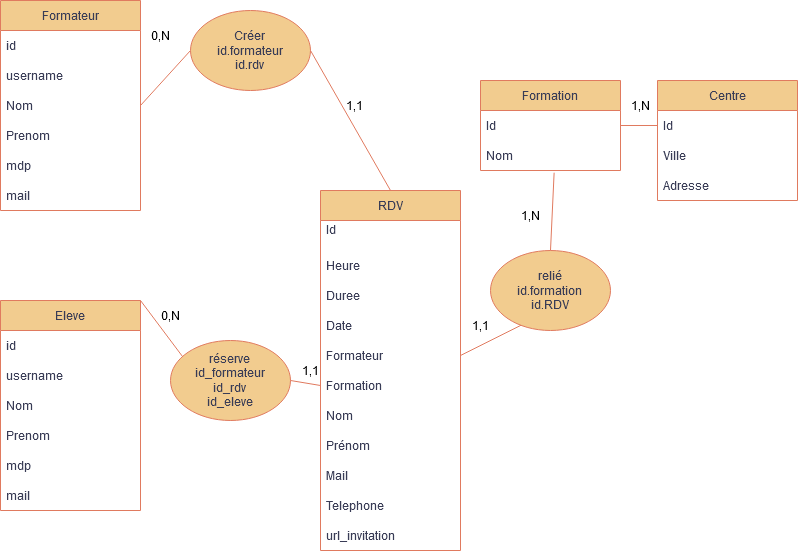

The diagram above was exported from draw.io. Its source (the exported page's mxGraphModel, read from the mxfile embedded in the PNG):
<mxGraphModel dx="1434" dy="774" grid="1" gridSize="10" guides="1" tooltips="1" connect="1" arrows="1" fold="1" page="1" pageScale="1" pageWidth="850" pageHeight="1100" math="0" shadow="0">
  <root>
    <mxCell id="0" />
    <mxCell id="1" parent="0" />
    <mxCell id="Wq3Im6SMh1HqG-ItRGs1-1" value="RDV" style="swimlane;fontStyle=0;childLayout=stackLayout;horizontal=1;startSize=30;horizontalStack=0;resizeParent=1;resizeParentMax=0;resizeLast=0;collapsible=1;marginBottom=0;whiteSpace=wrap;html=1;strokeColor=#E07A5F;fontColor=#393C56;fillColor=#F2CC8F;labelBackgroundColor=none;" vertex="1" parent="1">
      <mxGeometry x="350" y="210" width="140" height="360" as="geometry" />
    </mxCell>
    <mxCell id="Wq3Im6SMh1HqG-ItRGs1-2" value="Id&lt;div&gt;&lt;br&gt;&lt;/div&gt;" style="text;strokeColor=none;fillColor=none;align=left;verticalAlign=middle;spacingLeft=4;spacingRight=4;overflow=hidden;points=[[0,0.5],[1,0.5]];portConstraint=eastwest;rotatable=0;whiteSpace=wrap;html=1;fontColor=#393C56;labelBackgroundColor=none;" vertex="1" parent="Wq3Im6SMh1HqG-ItRGs1-1">
      <mxGeometry y="30" width="140" height="30" as="geometry" />
    </mxCell>
    <mxCell id="Wq3Im6SMh1HqG-ItRGs1-3" value="Heure" style="text;strokeColor=none;fillColor=none;align=left;verticalAlign=middle;spacingLeft=4;spacingRight=4;overflow=hidden;points=[[0,0.5],[1,0.5]];portConstraint=eastwest;rotatable=0;whiteSpace=wrap;html=1;fontColor=#393C56;labelBackgroundColor=none;" vertex="1" parent="Wq3Im6SMh1HqG-ItRGs1-1">
      <mxGeometry y="60" width="140" height="30" as="geometry" />
    </mxCell>
    <mxCell id="Wq3Im6SMh1HqG-ItRGs1-4" value="Duree" style="text;strokeColor=none;fillColor=none;align=left;verticalAlign=middle;spacingLeft=4;spacingRight=4;overflow=hidden;points=[[0,0.5],[1,0.5]];portConstraint=eastwest;rotatable=0;whiteSpace=wrap;html=1;fontColor=#393C56;labelBackgroundColor=none;" vertex="1" parent="Wq3Im6SMh1HqG-ItRGs1-1">
      <mxGeometry y="90" width="140" height="30" as="geometry" />
    </mxCell>
    <mxCell id="Wq3Im6SMh1HqG-ItRGs1-5" value="Date" style="text;strokeColor=none;fillColor=none;align=left;verticalAlign=middle;spacingLeft=4;spacingRight=4;overflow=hidden;points=[[0,0.5],[1,0.5]];portConstraint=eastwest;rotatable=0;whiteSpace=wrap;html=1;fontColor=#393C56;labelBackgroundColor=none;" vertex="1" parent="Wq3Im6SMh1HqG-ItRGs1-1">
      <mxGeometry y="120" width="140" height="30" as="geometry" />
    </mxCell>
    <mxCell id="Wq3Im6SMh1HqG-ItRGs1-6" value="Formateur" style="text;strokeColor=none;fillColor=none;align=left;verticalAlign=middle;spacingLeft=4;spacingRight=4;overflow=hidden;points=[[0,0.5],[1,0.5]];portConstraint=eastwest;rotatable=0;whiteSpace=wrap;html=1;fontColor=#393C56;labelBackgroundColor=none;" vertex="1" parent="Wq3Im6SMh1HqG-ItRGs1-1">
      <mxGeometry y="150" width="140" height="30" as="geometry" />
    </mxCell>
    <mxCell id="Wq3Im6SMh1HqG-ItRGs1-7" value="Formation" style="text;strokeColor=none;fillColor=none;align=left;verticalAlign=middle;spacingLeft=4;spacingRight=4;overflow=hidden;points=[[0,0.5],[1,0.5]];portConstraint=eastwest;rotatable=0;whiteSpace=wrap;html=1;fontColor=#393C56;labelBackgroundColor=none;" vertex="1" parent="Wq3Im6SMh1HqG-ItRGs1-1">
      <mxGeometry y="180" width="140" height="30" as="geometry" />
    </mxCell>
    <mxCell id="Wq3Im6SMh1HqG-ItRGs1-8" value="Nom" style="text;strokeColor=none;fillColor=none;align=left;verticalAlign=middle;spacingLeft=4;spacingRight=4;overflow=hidden;points=[[0,0.5],[1,0.5]];portConstraint=eastwest;rotatable=0;whiteSpace=wrap;html=1;fontColor=#393C56;labelBackgroundColor=none;" vertex="1" parent="Wq3Im6SMh1HqG-ItRGs1-1">
      <mxGeometry y="210" width="140" height="30" as="geometry" />
    </mxCell>
    <mxCell id="Wq3Im6SMh1HqG-ItRGs1-9" value="Prénom" style="text;strokeColor=none;fillColor=none;align=left;verticalAlign=middle;spacingLeft=4;spacingRight=4;overflow=hidden;points=[[0,0.5],[1,0.5]];portConstraint=eastwest;rotatable=0;whiteSpace=wrap;html=1;fontColor=#393C56;labelBackgroundColor=none;" vertex="1" parent="Wq3Im6SMh1HqG-ItRGs1-1">
      <mxGeometry y="240" width="140" height="30" as="geometry" />
    </mxCell>
    <mxCell id="Wq3Im6SMh1HqG-ItRGs1-10" value="Mail" style="text;strokeColor=none;fillColor=none;align=left;verticalAlign=middle;spacingLeft=4;spacingRight=4;overflow=hidden;points=[[0,0.5],[1,0.5]];portConstraint=eastwest;rotatable=0;whiteSpace=wrap;html=1;fontColor=#393C56;labelBackgroundColor=none;" vertex="1" parent="Wq3Im6SMh1HqG-ItRGs1-1">
      <mxGeometry y="270" width="140" height="30" as="geometry" />
    </mxCell>
    <mxCell id="Wq3Im6SMh1HqG-ItRGs1-11" value="Telephone" style="text;strokeColor=none;fillColor=none;align=left;verticalAlign=middle;spacingLeft=4;spacingRight=4;overflow=hidden;points=[[0,0.5],[1,0.5]];portConstraint=eastwest;rotatable=0;whiteSpace=wrap;html=1;fontColor=#393C56;labelBackgroundColor=none;" vertex="1" parent="Wq3Im6SMh1HqG-ItRGs1-1">
      <mxGeometry y="300" width="140" height="30" as="geometry" />
    </mxCell>
    <mxCell id="Wq3Im6SMh1HqG-ItRGs1-12" value="url_invitation" style="text;strokeColor=none;fillColor=none;align=left;verticalAlign=middle;spacingLeft=4;spacingRight=4;overflow=hidden;points=[[0,0.5],[1,0.5]];portConstraint=eastwest;rotatable=0;whiteSpace=wrap;html=1;fontColor=#393C56;labelBackgroundColor=none;" vertex="1" parent="Wq3Im6SMh1HqG-ItRGs1-1">
      <mxGeometry y="330" width="140" height="30" as="geometry" />
    </mxCell>
    <mxCell id="Wq3Im6SMh1HqG-ItRGs1-13" value="Formation" style="swimlane;fontStyle=0;childLayout=stackLayout;horizontal=1;startSize=30;horizontalStack=0;resizeParent=1;resizeParentMax=0;resizeLast=0;collapsible=1;marginBottom=0;whiteSpace=wrap;html=1;strokeColor=#E07A5F;fontColor=#393C56;fillColor=#F2CC8F;labelBackgroundColor=none;" vertex="1" parent="1">
      <mxGeometry x="510" y="100" width="140" height="90" as="geometry" />
    </mxCell>
    <mxCell id="Wq3Im6SMh1HqG-ItRGs1-14" value="Id" style="text;strokeColor=none;fillColor=none;align=left;verticalAlign=middle;spacingLeft=4;spacingRight=4;overflow=hidden;points=[[0,0.5],[1,0.5]];portConstraint=eastwest;rotatable=0;whiteSpace=wrap;html=1;fontColor=#393C56;labelBackgroundColor=none;" vertex="1" parent="Wq3Im6SMh1HqG-ItRGs1-13">
      <mxGeometry y="30" width="140" height="30" as="geometry" />
    </mxCell>
    <mxCell id="Wq3Im6SMh1HqG-ItRGs1-15" value="Nom" style="text;strokeColor=none;fillColor=none;align=left;verticalAlign=middle;spacingLeft=4;spacingRight=4;overflow=hidden;points=[[0,0.5],[1,0.5]];portConstraint=eastwest;rotatable=0;whiteSpace=wrap;html=1;fontColor=#393C56;labelBackgroundColor=none;" vertex="1" parent="Wq3Im6SMh1HqG-ItRGs1-13">
      <mxGeometry y="60" width="140" height="30" as="geometry" />
    </mxCell>
    <mxCell id="Wq3Im6SMh1HqG-ItRGs1-16" value="Centre" style="swimlane;fontStyle=0;childLayout=stackLayout;horizontal=1;startSize=30;horizontalStack=0;resizeParent=1;resizeParentMax=0;resizeLast=0;collapsible=1;marginBottom=0;whiteSpace=wrap;html=1;strokeColor=#E07A5F;fontColor=#393C56;fillColor=#F2CC8F;labelBackgroundColor=none;" vertex="1" parent="1">
      <mxGeometry x="687" y="100" width="140" height="120" as="geometry" />
    </mxCell>
    <mxCell id="Wq3Im6SMh1HqG-ItRGs1-17" value="Id" style="text;strokeColor=none;fillColor=none;align=left;verticalAlign=middle;spacingLeft=4;spacingRight=4;overflow=hidden;points=[[0,0.5],[1,0.5]];portConstraint=eastwest;rotatable=0;whiteSpace=wrap;html=1;fontColor=#393C56;labelBackgroundColor=none;" vertex="1" parent="Wq3Im6SMh1HqG-ItRGs1-16">
      <mxGeometry y="30" width="140" height="30" as="geometry" />
    </mxCell>
    <mxCell id="Wq3Im6SMh1HqG-ItRGs1-18" value="Ville" style="text;strokeColor=none;fillColor=none;align=left;verticalAlign=middle;spacingLeft=4;spacingRight=4;overflow=hidden;points=[[0,0.5],[1,0.5]];portConstraint=eastwest;rotatable=0;whiteSpace=wrap;html=1;fontColor=#393C56;labelBackgroundColor=none;" vertex="1" parent="Wq3Im6SMh1HqG-ItRGs1-16">
      <mxGeometry y="60" width="140" height="30" as="geometry" />
    </mxCell>
    <mxCell id="Wq3Im6SMh1HqG-ItRGs1-19" value="Adresse" style="text;strokeColor=none;fillColor=none;align=left;verticalAlign=middle;spacingLeft=4;spacingRight=4;overflow=hidden;points=[[0,0.5],[1,0.5]];portConstraint=eastwest;rotatable=0;whiteSpace=wrap;html=1;fontColor=#393C56;labelBackgroundColor=none;" vertex="1" parent="Wq3Im6SMh1HqG-ItRGs1-16">
      <mxGeometry y="90" width="140" height="30" as="geometry" />
    </mxCell>
    <mxCell id="Wq3Im6SMh1HqG-ItRGs1-20" value="Eleve" style="swimlane;fontStyle=0;childLayout=stackLayout;horizontal=1;startSize=30;horizontalStack=0;resizeParent=1;resizeParentMax=0;resizeLast=0;collapsible=1;marginBottom=0;whiteSpace=wrap;html=1;strokeColor=#E07A5F;fontColor=#393C56;fillColor=#F2CC8F;labelBackgroundColor=none;" vertex="1" parent="1">
      <mxGeometry x="30" y="320" width="140" height="210" as="geometry" />
    </mxCell>
    <mxCell id="Wq3Im6SMh1HqG-ItRGs1-21" value="id" style="text;strokeColor=none;fillColor=none;align=left;verticalAlign=middle;spacingLeft=4;spacingRight=4;overflow=hidden;points=[[0,0.5],[1,0.5]];portConstraint=eastwest;rotatable=0;whiteSpace=wrap;html=1;fontColor=#393C56;labelBackgroundColor=none;" vertex="1" parent="Wq3Im6SMh1HqG-ItRGs1-20">
      <mxGeometry y="30" width="140" height="30" as="geometry" />
    </mxCell>
    <mxCell id="Wq3Im6SMh1HqG-ItRGs1-22" value="username" style="text;strokeColor=none;fillColor=none;align=left;verticalAlign=middle;spacingLeft=4;spacingRight=4;overflow=hidden;points=[[0,0.5],[1,0.5]];portConstraint=eastwest;rotatable=0;whiteSpace=wrap;html=1;fontColor=#393C56;labelBackgroundColor=none;" vertex="1" parent="Wq3Im6SMh1HqG-ItRGs1-20">
      <mxGeometry y="60" width="140" height="30" as="geometry" />
    </mxCell>
    <mxCell id="Wq3Im6SMh1HqG-ItRGs1-23" value="Nom" style="text;strokeColor=none;fillColor=none;align=left;verticalAlign=middle;spacingLeft=4;spacingRight=4;overflow=hidden;points=[[0,0.5],[1,0.5]];portConstraint=eastwest;rotatable=0;whiteSpace=wrap;html=1;fontColor=#393C56;labelBackgroundColor=none;" vertex="1" parent="Wq3Im6SMh1HqG-ItRGs1-20">
      <mxGeometry y="90" width="140" height="30" as="geometry" />
    </mxCell>
    <mxCell id="Wq3Im6SMh1HqG-ItRGs1-24" value="Prenom" style="text;strokeColor=none;fillColor=none;align=left;verticalAlign=middle;spacingLeft=4;spacingRight=4;overflow=hidden;points=[[0,0.5],[1,0.5]];portConstraint=eastwest;rotatable=0;whiteSpace=wrap;html=1;fontColor=#393C56;labelBackgroundColor=none;" vertex="1" parent="Wq3Im6SMh1HqG-ItRGs1-20">
      <mxGeometry y="120" width="140" height="30" as="geometry" />
    </mxCell>
    <mxCell id="Wq3Im6SMh1HqG-ItRGs1-25" value="mdp" style="text;strokeColor=none;fillColor=none;align=left;verticalAlign=middle;spacingLeft=4;spacingRight=4;overflow=hidden;points=[[0,0.5],[1,0.5]];portConstraint=eastwest;rotatable=0;whiteSpace=wrap;html=1;fontColor=#393C56;labelBackgroundColor=none;" vertex="1" parent="Wq3Im6SMh1HqG-ItRGs1-20">
      <mxGeometry y="150" width="140" height="30" as="geometry" />
    </mxCell>
    <mxCell id="Wq3Im6SMh1HqG-ItRGs1-26" value="mail" style="text;strokeColor=none;fillColor=none;align=left;verticalAlign=middle;spacingLeft=4;spacingRight=4;overflow=hidden;points=[[0,0.5],[1,0.5]];portConstraint=eastwest;rotatable=0;whiteSpace=wrap;html=1;fontColor=#393C56;labelBackgroundColor=none;" vertex="1" parent="Wq3Im6SMh1HqG-ItRGs1-20">
      <mxGeometry y="180" width="140" height="30" as="geometry" />
    </mxCell>
    <mxCell id="Wq3Im6SMh1HqG-ItRGs1-27" value="Formateur" style="swimlane;fontStyle=0;childLayout=stackLayout;horizontal=1;startSize=30;horizontalStack=0;resizeParent=1;resizeParentMax=0;resizeLast=0;collapsible=1;marginBottom=0;whiteSpace=wrap;html=1;strokeColor=#E07A5F;fontColor=#393C56;fillColor=#F2CC8F;labelBackgroundColor=none;" vertex="1" parent="1">
      <mxGeometry x="30" y="20" width="140" height="210" as="geometry" />
    </mxCell>
    <mxCell id="Wq3Im6SMh1HqG-ItRGs1-28" value="id" style="text;strokeColor=none;fillColor=none;align=left;verticalAlign=middle;spacingLeft=4;spacingRight=4;overflow=hidden;points=[[0,0.5],[1,0.5]];portConstraint=eastwest;rotatable=0;whiteSpace=wrap;html=1;fontColor=#393C56;labelBackgroundColor=none;" vertex="1" parent="Wq3Im6SMh1HqG-ItRGs1-27">
      <mxGeometry y="30" width="140" height="30" as="geometry" />
    </mxCell>
    <mxCell id="Wq3Im6SMh1HqG-ItRGs1-29" value="username" style="text;strokeColor=none;fillColor=none;align=left;verticalAlign=middle;spacingLeft=4;spacingRight=4;overflow=hidden;points=[[0,0.5],[1,0.5]];portConstraint=eastwest;rotatable=0;whiteSpace=wrap;html=1;fontColor=#393C56;labelBackgroundColor=none;" vertex="1" parent="Wq3Im6SMh1HqG-ItRGs1-27">
      <mxGeometry y="60" width="140" height="30" as="geometry" />
    </mxCell>
    <mxCell id="Wq3Im6SMh1HqG-ItRGs1-30" value="Nom" style="text;strokeColor=none;fillColor=none;align=left;verticalAlign=middle;spacingLeft=4;spacingRight=4;overflow=hidden;points=[[0,0.5],[1,0.5]];portConstraint=eastwest;rotatable=0;whiteSpace=wrap;html=1;fontColor=#393C56;labelBackgroundColor=none;" vertex="1" parent="Wq3Im6SMh1HqG-ItRGs1-27">
      <mxGeometry y="90" width="140" height="30" as="geometry" />
    </mxCell>
    <mxCell id="Wq3Im6SMh1HqG-ItRGs1-31" value="Prenom" style="text;strokeColor=none;fillColor=none;align=left;verticalAlign=middle;spacingLeft=4;spacingRight=4;overflow=hidden;points=[[0,0.5],[1,0.5]];portConstraint=eastwest;rotatable=0;whiteSpace=wrap;html=1;fontColor=#393C56;labelBackgroundColor=none;" vertex="1" parent="Wq3Im6SMh1HqG-ItRGs1-27">
      <mxGeometry y="120" width="140" height="30" as="geometry" />
    </mxCell>
    <mxCell id="Wq3Im6SMh1HqG-ItRGs1-32" value="mdp" style="text;strokeColor=none;fillColor=none;align=left;verticalAlign=middle;spacingLeft=4;spacingRight=4;overflow=hidden;points=[[0,0.5],[1,0.5]];portConstraint=eastwest;rotatable=0;whiteSpace=wrap;html=1;fontColor=#393C56;labelBackgroundColor=none;" vertex="1" parent="Wq3Im6SMh1HqG-ItRGs1-27">
      <mxGeometry y="150" width="140" height="30" as="geometry" />
    </mxCell>
    <mxCell id="Wq3Im6SMh1HqG-ItRGs1-33" value="mail" style="text;strokeColor=none;fillColor=none;align=left;verticalAlign=middle;spacingLeft=4;spacingRight=4;overflow=hidden;points=[[0,0.5],[1,0.5]];portConstraint=eastwest;rotatable=0;whiteSpace=wrap;html=1;fontColor=#393C56;labelBackgroundColor=none;" vertex="1" parent="Wq3Im6SMh1HqG-ItRGs1-27">
      <mxGeometry y="180" width="140" height="30" as="geometry" />
    </mxCell>
    <mxCell id="Wq3Im6SMh1HqG-ItRGs1-34" value="" style="endArrow=none;html=1;rounded=0;strokeColor=#E07A5F;fontColor=default;fillColor=#F2CC8F;exitX=1;exitY=0.5;exitDx=0;exitDy=0;entryX=0;entryY=0.5;entryDx=0;entryDy=0;labelBackgroundColor=none;" edge="1" parent="1" source="Wq3Im6SMh1HqG-ItRGs1-27" target="Wq3Im6SMh1HqG-ItRGs1-43">
      <mxGeometry width="50" height="50" relative="1" as="geometry">
        <mxPoint x="390" y="320" as="sourcePoint" />
        <mxPoint x="440" y="270" as="targetPoint" />
      </mxGeometry>
    </mxCell>
    <mxCell id="Wq3Im6SMh1HqG-ItRGs1-35" value="" style="endArrow=none;html=1;rounded=0;strokeColor=#E07A5F;fontColor=default;fillColor=#F2CC8F;exitX=1;exitY=0;exitDx=0;exitDy=0;entryX=0.5;entryY=1;entryDx=0;entryDy=0;labelBackgroundColor=none;" edge="1" parent="1" source="Wq3Im6SMh1HqG-ItRGs1-20" target="Wq3Im6SMh1HqG-ItRGs1-38">
      <mxGeometry width="50" height="50" relative="1" as="geometry">
        <mxPoint x="390" y="320" as="sourcePoint" />
        <mxPoint x="220" y="280" as="targetPoint" />
      </mxGeometry>
    </mxCell>
    <mxCell id="Wq3Im6SMh1HqG-ItRGs1-36" value="" style="endArrow=none;html=1;rounded=0;strokeColor=#E07A5F;fontColor=default;fillColor=#F2CC8F;exitX=1;exitY=0.5;exitDx=0;exitDy=0;labelBackgroundColor=none;" edge="1" parent="1" source="Wq3Im6SMh1HqG-ItRGs1-6">
      <mxGeometry width="50" height="50" relative="1" as="geometry">
        <mxPoint x="470" y="410" as="sourcePoint" />
        <mxPoint x="560" y="340" as="targetPoint" />
      </mxGeometry>
    </mxCell>
    <mxCell id="Wq3Im6SMh1HqG-ItRGs1-37" value="" style="endArrow=none;html=1;rounded=0;strokeColor=#E07A5F;fontColor=default;fillColor=#F2CC8F;entryX=0;entryY=0.5;entryDx=0;entryDy=0;exitX=1;exitY=0.5;exitDx=0;exitDy=0;labelBackgroundColor=none;" edge="1" parent="1" source="Wq3Im6SMh1HqG-ItRGs1-14" target="Wq3Im6SMh1HqG-ItRGs1-17">
      <mxGeometry width="50" height="50" relative="1" as="geometry">
        <mxPoint x="610" y="460" as="sourcePoint" />
        <mxPoint x="660" y="410" as="targetPoint" />
      </mxGeometry>
    </mxCell>
    <mxCell id="Wq3Im6SMh1HqG-ItRGs1-38" value="réserve&lt;br&gt;id_formateur&lt;br&gt;id_rdv&lt;br&gt;id_eleve" style="ellipse;whiteSpace=wrap;html=1;strokeColor=#E07A5F;fontColor=#393C56;fillColor=#F2CC8F;" vertex="1" parent="1">
      <mxGeometry x="200" y="360" width="120" height="80" as="geometry" />
    </mxCell>
    <mxCell id="Wq3Im6SMh1HqG-ItRGs1-39" value="" style="endArrow=none;html=1;rounded=0;strokeColor=#E07A5F;fontColor=#393C56;fillColor=#F2CC8F;exitX=1;exitY=0.5;exitDx=0;exitDy=0;entryX=0;entryY=0.5;entryDx=0;entryDy=0;" edge="1" parent="1" source="Wq3Im6SMh1HqG-ItRGs1-38" target="Wq3Im6SMh1HqG-ItRGs1-7">
      <mxGeometry width="50" height="50" relative="1" as="geometry">
        <mxPoint x="390" y="320" as="sourcePoint" />
        <mxPoint x="280" y="430" as="targetPoint" />
      </mxGeometry>
    </mxCell>
    <mxCell id="Wq3Im6SMh1HqG-ItRGs1-40" value="1,1" style="text;html=1;align=center;verticalAlign=middle;whiteSpace=wrap;rounded=0;" vertex="1" parent="1">
      <mxGeometry x="354" y="110" width="60" height="30" as="geometry" />
    </mxCell>
    <mxCell id="Wq3Im6SMh1HqG-ItRGs1-41" value="0,N" style="text;html=1;align=center;verticalAlign=middle;whiteSpace=wrap;rounded=0;" vertex="1" parent="1">
      <mxGeometry x="170" y="320" width="60" height="30" as="geometry" />
    </mxCell>
    <mxCell id="Wq3Im6SMh1HqG-ItRGs1-42" value="0,N" style="text;html=1;align=center;verticalAlign=middle;whiteSpace=wrap;rounded=0;" vertex="1" parent="1">
      <mxGeometry x="160" y="40" width="60" height="30" as="geometry" />
    </mxCell>
    <mxCell id="Wq3Im6SMh1HqG-ItRGs1-43" value="Créer&lt;br&gt;id.formateur&lt;br&gt;id.rdv" style="ellipse;whiteSpace=wrap;html=1;strokeColor=#E07A5F;fontColor=#393C56;fillColor=#F2CC8F;" vertex="1" parent="1">
      <mxGeometry x="220" y="30" width="120" height="80" as="geometry" />
    </mxCell>
    <mxCell id="Wq3Im6SMh1HqG-ItRGs1-44" value="" style="endArrow=none;html=1;rounded=0;strokeColor=#E07A5F;fontColor=default;fillColor=#F2CC8F;entryX=1;entryY=0.5;entryDx=0;entryDy=0;exitX=0.5;exitY=0;exitDx=0;exitDy=0;labelBackgroundColor=none;" edge="1" parent="1" source="Wq3Im6SMh1HqG-ItRGs1-1" target="Wq3Im6SMh1HqG-ItRGs1-43">
      <mxGeometry width="50" height="50" relative="1" as="geometry">
        <mxPoint x="500" y="295" as="sourcePoint" />
        <mxPoint x="522" y="148" as="targetPoint" />
      </mxGeometry>
    </mxCell>
    <mxCell id="Wq3Im6SMh1HqG-ItRGs1-45" value="1,1" style="text;html=1;align=center;verticalAlign=middle;whiteSpace=wrap;rounded=0;" vertex="1" parent="1">
      <mxGeometry x="310" y="375" width="60" height="30" as="geometry" />
    </mxCell>
    <mxCell id="Wq3Im6SMh1HqG-ItRGs1-46" value="1,N" style="text;html=1;align=center;verticalAlign=middle;whiteSpace=wrap;rounded=0;" vertex="1" parent="1">
      <mxGeometry x="640" y="110" width="60" height="30" as="geometry" />
    </mxCell>
    <mxCell id="Wq3Im6SMh1HqG-ItRGs1-47" value="relié&lt;br&gt;id.formation&lt;br&gt;id.RDV" style="ellipse;whiteSpace=wrap;html=1;strokeColor=#E07A5F;fontColor=#393C56;fillColor=#F2CC8F;" vertex="1" parent="1">
      <mxGeometry x="520" y="270" width="120" height="80" as="geometry" />
    </mxCell>
    <mxCell id="Wq3Im6SMh1HqG-ItRGs1-48" value="" style="endArrow=none;html=1;rounded=0;strokeColor=#E07A5F;fontColor=default;fillColor=#F2CC8F;exitX=0.5;exitY=0;exitDx=0;exitDy=0;labelBackgroundColor=none;entryX=0.526;entryY=1.073;entryDx=0;entryDy=0;entryPerimeter=0;" edge="1" parent="1" source="Wq3Im6SMh1HqG-ItRGs1-47" target="Wq3Im6SMh1HqG-ItRGs1-15">
      <mxGeometry width="50" height="50" relative="1" as="geometry">
        <mxPoint x="500" y="385" as="sourcePoint" />
        <mxPoint x="570" y="350" as="targetPoint" />
      </mxGeometry>
    </mxCell>
    <mxCell id="Wq3Im6SMh1HqG-ItRGs1-49" value="1,1" style="text;html=1;align=center;verticalAlign=middle;whiteSpace=wrap;rounded=0;" vertex="1" parent="1">
      <mxGeometry x="480" y="330" width="60" height="30" as="geometry" />
    </mxCell>
    <mxCell id="Wq3Im6SMh1HqG-ItRGs1-50" value="1,N" style="text;html=1;align=center;verticalAlign=middle;whiteSpace=wrap;rounded=0;" vertex="1" parent="1">
      <mxGeometry x="530" y="220" width="60" height="30" as="geometry" />
    </mxCell>
  </root>
</mxGraphModel>